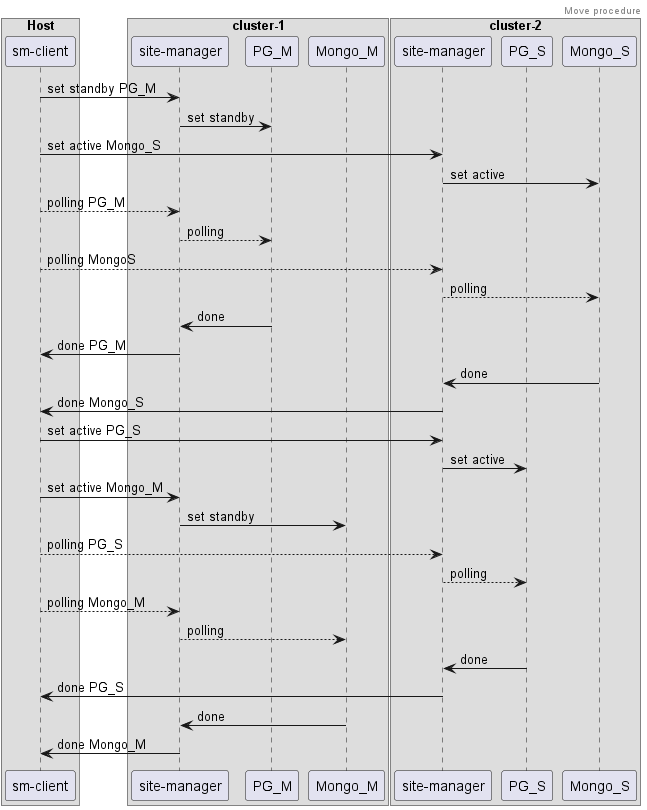

The diagram above was rendered by PlantUML. Its source (embedded in the PNG):
@startuml
header Move procedure

box "Host"
participant "sm-client" as smClient
end box

box "cluster-1"
participant "site-manager" as SiteManager1
participant PG_M
participant Mongo_M
end box

box "cluster-2"
participant "site-manager" as SiteManager2
participant PG_S
participant Mongo_S
end box

smClient  -> SiteManager1 : set standby PG_M
SiteManager1 -> PG_M : set standby
smClient -> SiteManager2 : set active Mongo_S
SiteManager2 -> Mongo_S : set active

smClient --> SiteManager1 : polling PG_M
SiteManager1 --> PG_M : polling
smClient --> SiteManager2 : polling MongoS
SiteManager2 --> Mongo_S : polling

PG_M -> SiteManager1 : done
SiteManager1 -> smClient : done PG_M
Mongo_S -> SiteManager2 : done
SiteManager2 -> smClient : done Mongo_S

smClient  -> SiteManager2 : set active PG_S
SiteManager2 -> PG_S : set active
smClient  -> SiteManager1 : set active Mongo_M
SiteManager1 -> Mongo_M : set standby
smClient  --> SiteManager2 : polling PG_S
SiteManager2 --> PG_S : polling
smClient --> SiteManager1 : polling Mongo_M
SiteManager1 --> Mongo_M : polling
PG_S -> SiteManager2 : done
SiteManager2 -> smClient : done PG_S
Mongo_M -> SiteManager1 : done
SiteManager1 -> smClient : done Mongo_M
@enduml